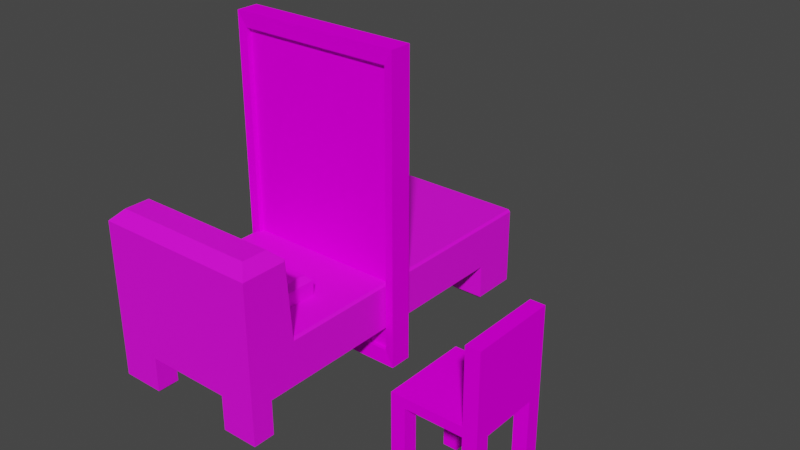 # Source: allModels.blend  (saved by Blender 3.6.13; exported with 4.5.12 LTS)
import bpy
from mathutils import Matrix  # noqa: F401  (used for matrix-valued properties, if any)

bpy.ops.wm.read_factory_settings(use_empty=True)
scene = bpy.context.scene
scene.name = 'Scene'

# ---- collections
col_collection = bpy.data.collections.new('Collection'); scene.collection.children.link(col_collection)

# ---- images (referenced by path relative to the original .blend; pixels are not part of the script)
import os
ASSET_DIR = os.environ.get("B2B_ASSET_DIR", "")  # directory of the original .blend (textures are referenced by path, not embedded)
HERE = os.path.dirname(os.path.abspath(__file__))  # packed textures are extracted next to this script under _unpacked/

def load_image(name, relpath, width, height, colorspace="sRGB"):
    """Load a texture the original file referenced (path relative to the .blend, or extracted next to this script)."""
    p = next((c for c in (os.path.join(HERE, relpath), os.path.join(ASSET_DIR, relpath)) if relpath and os.path.exists(c)), "")
    if p:
        img = bpy.data.images.load(p, check_existing=True)
        img.name = name
    else:  # same state as the original file: an image datablock whose file is absent (Cycles renders it pink)
        img = bpy.data.images.new(name, width, height)
        img.source = "FILE"
        img.filepath = "//" + (relpath or name)
    img.colorspace_settings.name = colorspace
    return img
img_bedtextures_png = load_image('bedTextures.png', 'bedTextures.png', 1024, 1024, 'sRGB')
img_wood_2_png = load_image('wood_2.png', 'wood_2.png', 1024, 1024, 'sRGB')

# ---- materials (node trees are filled in below, after node groups)
mat_bedmat = bpy.data.materials.new('bedMat')
mat_bedmat.use_transparent_shadow = False
mat_wood_2 = bpy.data.materials.new('wood_2')
mat_wood_2.use_transparent_shadow = False

# ---- material node trees
mat_bedmat.use_nodes = True; mat_bedmat.node_tree.nodes.clear()
_N = mat_bedmat.node_tree.nodes; _L = mat_bedmat.node_tree.links
n0 = _N.new('ShaderNodeBsdfPrincipled'); n0.name = '原理化BSDF'; n0.location = (10, 300)
n0.distribution = 'GGX'
n0.subsurface_method = 'RANDOM_WALK_SKIN'
n0.inputs[3].default_value = 1.45
n0.inputs[27].default_value = (0.0, 0.0, 0.0, 1.0)
n0.inputs[28].default_value = 1.0
n1 = _N.new('ShaderNodeOutputMaterial'); n1.name = '材质输出'; n1.location = (300, 300)
n2 = _N.new('ShaderNodeTexImage'); n2.name = '图像纹理'; n2.location = (-476, 238)
n2.image = img_bedtextures_png
n2.interpolation = 'Closest'
_L.new(n0.outputs[0], n1.inputs[0])
_L.new(n2.outputs[0], n0.inputs[0])
n1.is_active_output = True
mat_wood_2.use_nodes = True; mat_wood_2.node_tree.nodes.clear()
_N = mat_wood_2.node_tree.nodes; _L = mat_wood_2.node_tree.links
n0 = _N.new('ShaderNodeBsdfPrincipled'); n0.name = '原理化BSDF'; n0.location = (10, 300)
n0.distribution = 'GGX'
n0.subsurface_method = 'RANDOM_WALK_SKIN'
n0.inputs[2].default_value = 1.0
n0.inputs[3].default_value = 1.45
n0.inputs[11].default_value = 1.5
n0.inputs[13].default_value = 0.0
n0.inputs[20].default_value = 0.0
n0.inputs[27].default_value = (0.0, 0.0, 0.0, 1.0)
n0.inputs[28].default_value = 1.0
n1 = _N.new('ShaderNodeOutputMaterial'); n1.name = '材质输出'; n1.location = (300, 300)
n2 = _N.new('ShaderNodeTexImage'); n2.name = '图像纹理'; n2.location = (-382, 244)
n2.image = img_wood_2_png
n2.interpolation = 'Closest'
_L.new(n0.outputs[0], n1.inputs[0])
_L.new(n2.outputs[0], n0.inputs[0])
n1.is_active_output = True

# ---- world
world_world = bpy.data.worlds.new('World'); scene.world = world_world
world_world.use_nodes = True; world_world.node_tree.nodes.clear()
_N = world_world.node_tree.nodes; _L = world_world.node_tree.links
n0 = _N.new('ShaderNodeOutputWorld'); n0.name = 'World Output'; n0.location = (300, 300)
n1 = _N.new('ShaderNodeBackground'); n1.name = 'Background'; n1.location = (10, 300)
n1.inputs[0].default_value = (0.05088, 0.05088, 0.05088, 1.0)
_L.new(n1.outputs[0], n0.inputs[0])
n0.is_active_output = True
world_world.color = (0.05088, 0.05088, 0.05088)
world_world.use_sun_shadow = False
world_world.sun_shadow_jitter_overblur = 0.0

# ---- meshes
me_x = bpy.data.meshes.new('立方体')
me_x.from_pydata([(-1.016, 2.846, -0.7291), (0.5431, -0.1752, -0.3248), (-0.501, -0.1752, -0.3248), (-1.016, -0.9713, -0.3248), (0.9843, -0.9713, -0.3248), (-1.016, -1.534, -0.3245), (-1.016, 2.846, -0.3245), (0.9843, 2.846, -0.3245), (0.9843, -1.534, -0.3245), (0.9843, -0.9713, -0.3245), (-1.016, -0.9713, -0.3245), (0.9843, 2.277, -0.3248), (-1.016, 2.277, -0.3248), (0.9843, 2.277, -0.3245), (-1.016, 2.277, -0.3245), (-1.016, -1.268, -0.3248), (0.9843, -1.268, -0.3248), (-1.016, -1.268, -0.3245), (0.9843, -1.268, -0.3245), (0.5431, 2.846, -0.3248), (0.5431, 2.846, 0.2337), (-1.016, -0.1752, -0.3245), (0.5431, -0.9713, -0.3248), (0.5431, -1.534, -0.3245), (0.5431, 2.846, -0.3245), (0.9843, -0.1752, -0.3248), (0.5431, 2.277, 0.2337), (0.5431, -1.268, 1.271), (-0.501, 2.846, -0.3248), (-0.501, -0.9713, -0.3248), (-0.501, -1.534, -0.3245), (-0.501, -0.9004, -0.3248), (0.5431, -0.9004, -0.3248), (-0.501, 2.846, 0.2337), (-0.501, -1.534, -0.3248), (-0.501, 2.846, -0.3245), (-0.501, 2.277, 0.2337), (-0.501, -1.268, 1.271), (-0.501, -0.9004, 0.2337), (-1.016, -1.534, -0.7291), (0.5431, -0.9004, 0.2337), (-1.016, -0.9004, -0.3245), (0.9843, -0.9004, -0.3248), (0.9843, 2.846, -0.7291), (0.5431, -1.534, -0.3248), (0.9843, -1.534, -0.7291), (-0.501, 2.277, -0.3248), (0.9843, -0.9004, -0.3245), (-0.501, -1.268, -0.3248), (0.5431, 2.277, -0.3248), (0.5431, -1.268, -0.3248), (-1.016, -0.9004, -0.3248), (0.9843, -0.1752, -0.3245), (-1.016, -0.1752, -0.3248), (-1.016, -0.8061, -0.3245), (0.9843, -0.8061, -0.3248), (-0.501, -0.8061, -0.3248), (0.5431, -0.8061, -0.3248), (-0.501, -0.8061, 0.2337), (0.9843, -0.8061, -0.3245), (-1.016, -0.8061, -0.3248), (0.5431, -0.1752, 0.2337), (0.5431, -0.8061, 0.2337), (-0.501, -0.1752, 0.2337), (-0.501, -0.1752, 0.41), (-0.4348, -0.2414, 0.4762), (0.477, -0.2414, 0.4762), (0.5431, -0.1752, 0.41), (-0.501, -0.8061, 0.41), (-0.4348, -0.7399, 0.4762), (0.477, -0.7399, 0.4762), (0.5431, -0.8061, 0.41), (-0.8862, -1.404, 1.271), (-1.016, -1.534, 1.141), (0.8548, -1.404, 1.271), (0.9843, -1.534, 1.141), (-0.8862, -1.101, 1.271), (0.8548, -1.101, 1.271), (0.9843, -1.268, 1.142), (0.8548, -1.268, 1.271), (-1.016, -1.268, 1.142), (-0.8862, -1.268, 1.271), (0.5431, -1.404, 1.271), (0.5431, -1.534, 1.141), (0.5431, -0.9624, 1.142), (0.5431, -1.101, 1.271), (-0.501, -1.534, 1.141), (-0.501, -1.404, 1.271), (-0.501, -0.9624, 1.142), (-0.501, -1.101, 1.271), (-1.016, 2.846, 0.2069), (-0.989, 2.846, 0.2337), (0.9576, 2.846, 0.2337), (0.9843, 2.846, 0.2069), (-1.016, 2.277, 0.2069), (-0.989, 2.277, 0.2337), (0.9576, 2.277, 0.2337), (0.9843, 2.277, 0.2069), (-1.016, -0.1752, 0.2069), (-0.989, -0.1752, 0.2337), (-1.016, -0.9254, 0.2069), (-0.989, -0.9004, 0.2337), (0.9576, -0.9004, 0.2337), (0.9843, -0.9254, 0.2069), (0.9576, -0.1752, 0.2337), (0.9843, -0.1752, 0.2069), (-1.016, -0.8061, 0.2069), (-0.989, -0.8061, 0.2337), (0.9843, -0.8061, 0.2069), (0.9576, -0.8061, 0.2337), (-0.989, -0.9624, 1.142), (-1.016, -0.9646, 0.781), (-1.016, -0.9892, 1.142), (-1.001, -0.9785, 1.157), (0.9843, -0.9646, 0.781), (0.9576, -0.9624, 1.142), (0.9692, -0.9785, 1.157), (0.9843, -0.9892, 1.142), (-1.016, -1.268, -0.7474), (-0.9724, -1.311, -0.7907), (-0.9724, -1.49, -0.7907), (-1.016, -1.534, -0.7474), (-0.501, 2.846, -0.7474), (-0.5443, 2.803, -0.7907), (-0.9724, 2.803, -0.7907), (-1.016, 2.846, -0.7474), (0.9843, 2.277, -0.7474), (0.941, 2.32, -0.7907), (0.941, 2.803, -0.7907), (0.9843, 2.846, -0.7474), (0.5431, -1.534, -0.7474), (0.5865, -1.49, -0.7907), (0.941, -1.49, -0.7907), (0.9843, -1.534, -0.7474), (-0.9724, 2.32, -0.7907), (-1.016, 2.277, -0.7474), (-0.5443, 2.32, -0.7907), (-0.501, 2.277, -0.7474), (0.941, -1.311, -0.7907), (0.9843, -1.268, -0.7474), (-0.501, -1.268, -0.7474), (-0.5443, -1.311, -0.7907), (0.5865, 2.803, -0.7907), (0.5431, 2.846, -0.7474), (0.5431, 2.277, -0.7474), (0.5865, 2.32, -0.7907), (0.5865, -1.311, -0.7907), (0.5431, -1.268, -0.7474), (-0.5443, -1.49, -0.7907), (-0.501, -1.534, -0.7474)], [], [(6, 90, 91, 33, 35), (7, 93, 97, 13), (8, 75, 83, 23), (37, 81, 72, 87), (96, 26, 61, 104), (79, 27, 82, 74), (41, 100, 106, 54), (32, 42, 4, 22), (59, 108, 103, 47), (15, 17, 10, 3), (42, 47, 9, 4), (34, 30, 5, 39), (16, 18, 8, 45), (19, 24, 7, 43), (12, 14, 6, 0), (53, 21, 14, 12), (43, 7, 13, 11), (36, 95, 99, 63), (11, 13, 52, 25), (14, 94, 90, 6), (13, 97, 105, 52), (4, 9, 18, 16), (39, 5, 17, 15), (30, 86, 73, 5), (77, 79, 78, 117, 116), (22, 4, 16, 50), (27, 37, 87, 82), (29, 22, 50, 48), (52, 105, 108, 59), (24, 20, 92, 93, 7), (28, 19, 49, 46), (28, 35, 24, 19), (45, 8, 23, 44), (31, 32, 22, 29), (77, 85, 27, 79), (18, 78, 75, 8), (48, 50, 44, 34), (89, 76, 81, 37), (35, 33, 20, 24), (92, 20, 26, 96), (46, 49, 1, 2), (51, 31, 29, 3), (0, 6, 35, 28), (54, 106, 98, 21), (3, 29, 48, 15), (20, 33, 36, 26), (44, 23, 30, 34), (85, 89, 37, 27), (23, 83, 86, 30), (40, 38, 88, 84), (50, 16, 139, 147), (16, 45, 133, 139), (43, 11, 126, 129), (12, 46, 2, 53), (26, 36, 63, 61), (10, 111, 100, 41), (57, 55, 42, 32), (102, 40, 84, 115), (55, 59, 47, 42), (3, 10, 41, 51), (109, 62, 40, 102), (56, 57, 32, 31), (47, 103, 114, 9), (60, 56, 31, 51), (62, 58, 38, 40), (44, 50, 147, 130), (11, 49, 144, 126), (15, 48, 140, 118), (28, 46, 137, 122), (0, 28, 122, 125), (46, 12, 135, 137), (49, 19, 143, 144), (34, 39, 121, 149), (119, 141, 148, 120), (12, 0, 125, 135), (45, 44, 130, 133), (124, 123, 136, 134), (19, 43, 129, 143), (142, 128, 127, 145), (48, 34, 149, 140), (146, 138, 132, 131), (49, 11, 25, 1), (21, 98, 94, 14), (63, 99, 107, 58), (60, 54, 21, 53), (51, 41, 54, 60), (38, 101, 110, 88), (53, 2, 56, 60), (76, 89, 88, 110, 113), (2, 1, 57, 56), (25, 52, 59, 55), (104, 61, 62, 109), (1, 25, 55, 57), (58, 107, 101, 38), (58, 62, 71, 68), (63, 58, 68, 64), (66, 65, 69, 70), (62, 61, 67, 71), (65, 66, 67, 64), (64, 68, 69, 65), (66, 70, 71, 67), (68, 71, 70, 69), (61, 63, 64, 67), (79, 74, 75, 78), (87, 72, 73, 86), (17, 80, 112, 111, 10), (9, 114, 117, 78, 18), (85, 77, 116, 115, 84), (72, 81, 80, 73), (74, 82, 83, 75), (89, 85, 84, 88), (82, 87, 86, 83), (81, 76, 113, 112, 80), (5, 73, 80, 17), (110, 111, 112, 113), (114, 115, 116, 117), (95, 91, 90, 94), (99, 95, 94, 98), (92, 96, 97, 93), (96, 104, 105, 97), (107, 99, 98, 106), (109, 102, 103, 108), (101, 107, 106, 100), (104, 109, 108, 105), (100, 111, 110, 101), (114, 103, 102, 115), (33, 91, 95, 36), (119, 120, 121, 118), (123, 124, 125, 122), (127, 128, 129, 126), (131, 132, 133, 130), (124, 134, 135, 125), (137, 135, 134, 136), (132, 138, 139, 133), (141, 119, 118, 140), (128, 142, 143, 129), (126, 144, 145, 127), (138, 146, 147, 139), (142, 145, 144, 143), (146, 131, 130, 147), (120, 148, 149, 121), (140, 149, 148, 141), (122, 137, 136, 123), (39, 15, 118, 121)])
_uv = me_x.uv_layers.new(name='UV 贴图')
_uv.uv.foreach_set('vector', [0.07776, 0.1169, 0.1841, 0.1169, 0.2178, 0.1287, 0.2178, 0.3439, 0.07776, 0.3439, 0.07776, 0.9989, 0.1841, 0.9989, 0.1841, 1.114, 0.07776, 1.114, 0.6932, 0.3717, 0.9783, 0.3717, 0.9783, 0.4575, 0.6932, 0.4575, 0.7065, 0.5015, 0.8314, 0.5015, 0.8314, 0.5218, 0.7065, 0.5218, 0.03797, 0.09884, 0.09253, 0.09884, 0.09253, 0.8713, 0.03797, 0.8713, 0.8865, 0.5154, 0.9579, 0.5154, 0.9579, 0.5297, 0.8865, 0.5297, 0.07776, -0.6376, 0.1841, -0.6426, 0.1841, -0.6186, 0.07776, -0.6186, 0.7595, 0.6623, 0.8033, 0.6623, 0.8033, 0.6655, 0.7595, 0.6655, 0.07776, 1.734, 0.1841, 1.734, 0.1841, 1.758, 0.07776, 1.753, 0.375, 0.01518, 0.4256, 0.01518, 0.4256, 0.03211, 0.375, 0.03211, 0.375, 0.7138, 0.4256, 0.7138, 0.4256, 0.7179, 0.375, 0.7179, 0.8984, 0.8267, 0.9386, 0.8267, 0.9386, 0.8779, 0.8984, 0.8779, 0.8984, 0.6671, 0.9386, 0.6671, 0.9386, 0.6792, 0.8984, 0.6792, 0.8998, 0.601, 0.9399, 0.601, 0.9399, 0.6449, 0.8998, 0.6449, 0.8998, 0.4204, 0.9399, 0.4204, 0.9399, 0.4462, 0.8998, 0.4462, 0.375, 0.07755, 0.4256, 0.07755, 0.4256, 0.2175, 0.375, 0.2175, 0.8998, 0.6449, 0.9399, 0.6449, 0.9399, 0.6707, 0.8998, 0.6707, 0.23, 0.09884, 0.2942, 0.09884, 0.2942, 0.8713, 0.23, 0.8713, 0.375, 0.5325, 0.4256, 0.5325, 0.4256, 0.6725, 0.375, 0.6725, 0.07776, 0.002334, 0.1841, 0.002334, 0.1841, 0.1169, 0.07776, 0.1169, 0.07776, 1.114, 0.1841, 1.114, 0.1841, 1.607, 0.07776, 1.607, 0.375, 0.7179, 0.4256, 0.7179, 0.4256, 0.7348, 0.375, 0.7348, 0.7795, 0.8023, 0.8897, 0.8023, 0.8897, 0.8354, 0.7795, 0.8354, 0.6932, 0.6606, 0.9783, 0.6606, 0.9783, 0.7607, 0.6932, 0.7607, 0.8865, 0.4979, 0.8865, 0.5154, 0.8271, 0.5154, 0.8271, 0.4863, 0.834, 0.4851, 0.7595, 0.6655, 0.8033, 0.6655, 0.8033, 0.6789, 0.7595, 0.6789, 0.7411, 0.1642, 0.9805, 0.1642, 0.9805, 0.1785, 0.7411, 0.1785, 0.7952, 0.6107, 0.899, 0.6107, 0.899, 0.6242, 0.7952, 0.6242, 0.07776, 1.607, 0.1841, 1.607, 0.1841, 1.734, 0.07776, 1.734, 0.07776, 0.8044, 0.2178, 0.8044, 0.2178, 0.9871, 0.1841, 0.9989, 0.07776, 0.9989, 0.7952, 0.4376, 0.899, 0.4376, 0.899, 0.4634, 0.7952, 0.4634, 0.375, 0.3143, 0.4256, 0.3143, 0.4256, 0.4449, 0.375, 0.4449, 0.8984, 0.6792, 0.9386, 0.6792, 0.9386, 0.723, 0.8984, 0.723, 0.7952, 0.6075, 0.899, 0.6075, 0.899, 0.6107, 0.7952, 0.6107, 0.8865, 0.4979, 0.9579, 0.4979, 0.9579, 0.5154, 0.8865, 0.5154, 0.7545, 0.5717, 0.9854, 0.5717, 0.9854, 0.5908, 0.7545, 0.5908, 0.7952, 0.6242, 0.899, 0.6242, 0.899, 0.6362, 0.7952, 0.6362, 0.7065, 0.4768, 0.8314, 0.4768, 0.8314, 0.5015, 0.7065, 0.5015, 0.07776, 0.3439, 0.2178, 0.3439, 0.2178, 0.8044, 0.07776, 0.8044, 0.03693, 0.3745, 0.09149, 0.3745, 0.09149, 0.6587, 0.03693, 0.6587, 0.7952, 0.4634, 0.899, 0.4634, 0.899, 0.5746, 0.7952, 0.5746, 0.7441, 0.6075, 0.7952, 0.6075, 0.7952, 0.6107, 0.7441, 0.6107, 0.8998, 0.4462, 0.9399, 0.4462, 0.9399, 0.4973, 0.8998, 0.4973, 0.07776, -0.6186, 0.1841, -0.6186, 0.1841, -0.4915, 0.07776, -0.4915, 0.7441, 0.6107, 0.7952, 0.6107, 0.7952, 0.6242, 0.7441, 0.6242, 0.09149, 0.3745, 0.2289, 0.3745, 0.2289, 0.6587, 0.09149, 0.6587, 0.375, 0.8051, 0.4256, 0.8051, 0.4256, 0.9357, 0.375, 0.9357, 0.7411, 0.1467, 0.9805, 0.1467, 0.9805, 0.1642, 0.7411, 0.1642, 0.6932, 0.4575, 0.9783, 0.4575, 0.9783, 0.6606, 0.6932, 0.6606, 0.682, 0.2467, 0.8959, 0.2467, 0.8959, 0.8005, 0.682, 0.8005, 0.8546, 0.6671, 0.8984, 0.6671, 0.8984, 0.6671, 0.8546, 0.6671, 0.7272, 0.5289, 0.7272, 0.6096, 0.9752, 0.5965, 0.9752, 0.5159, 0.8998, 0.6449, 0.8998, 0.6707, 0.8998, 0.6707, 0.8998, 0.6449, 0.7441, 0.4634, 0.7952, 0.4634, 0.7952, 0.5746, 0.7441, 0.5746, 0.09253, 0.09884, 0.23, 0.09884, 0.23, 0.8713, 0.09253, 0.8713, 0.6913, 0.5396, 0.9383, 0.5402, 0.9307, 0.5439, 0.6913, 0.5462, 0.7595, 0.658, 0.8033, 0.658, 0.8033, 0.6623, 0.7595, 0.6623, 0.7847, 0.6791, 0.9496, 0.6791, 0.9496, 0.9872, 0.7847, 0.9872, 0.375, 0.7085, 0.4256, 0.7085, 0.4256, 0.7138, 0.375, 0.7138, 0.375, 0.03211, 0.4256, 0.03211, 0.4256, 0.03615, 0.375, 0.03615, 0.008615, 0.6927, 0.06317, 0.6927, 0.06317, 0.8234, 0.008615, 0.8234, 0.7952, 0.6032, 0.899, 0.6032, 0.899, 0.6075, 0.7952, 0.6075, 0.7545, 0.5453, 0.9381, 0.5471, 0.944, 0.5499, 0.7545, 0.5504, 0.7441, 0.6032, 0.7952, 0.6032, 0.7952, 0.6075, 0.7441, 0.6075, 0.06317, 0.6927, 0.2006, 0.6927, 0.2006, 0.8234, 0.06317, 0.8234, 0.8494, 0.6323, 0.8494, 0.6203, 0.8494, 0.6203, 0.8494, 0.6323, 0.8998, 0.6707, 0.8559, 0.6707, 0.8559, 0.6707, 0.8998, 0.6707, 0.6998, 0.6671, 0.7509, 0.6671, 0.7509, 0.6671, 0.6998, 0.6671, 0.7522, 0.6449, 0.7522, 0.6707, 0.7522, 0.6707, 0.7522, 0.6449, 0.8998, 0.4462, 0.8998, 0.4973, 0.8998, 0.4973, 0.8998, 0.4462, 0.7522, 0.6707, 0.7011, 0.6707, 0.7011, 0.6707, 0.7522, 0.6707, 0.8559, 0.6707, 0.8559, 0.6449, 0.8559, 0.6449, 0.8559, 0.6707, 0.9012, 0.5901, 0.9012, 0.6887, 0.784, 0.6887, 0.784, 0.5901, 0.7041, 0.6691, 0.7466, 0.6691, 0.7466, 0.6772, 0.7041, 0.6772, 0.8998, 0.4204, 0.8998, 0.4462, 0.8998, 0.4462, 0.8998, 0.4204, 0.9014, 0.5296, 0.9014, 0.5844, 0.7837, 0.5824, 0.7837, 0.5277, 0.7054, 0.6468, 0.7479, 0.6468, 0.7479, 0.6687, 0.7054, 0.6687, 0.8998, 0.601, 0.8998, 0.6449, 0.8998, 0.6449, 0.8998, 0.601, 0.8602, 0.6468, 0.8955, 0.6468, 0.8955, 0.6687, 0.8602, 0.6687, 0.7509, 0.6671, 0.7509, 0.6792, 0.7509, 0.6792, 0.7509, 0.6671, 0.8589, 0.6691, 0.8941, 0.6691, 0.8941, 0.6772, 0.8589, 0.6772, 0.7595, 0.5181, 0.8033, 0.5181, 0.8033, 0.6294, 0.7595, 0.6294, 0.07776, -0.4915, 0.1841, -0.4915, 0.1841, 0.002334, 0.07776, 0.002334, 0.2006, 0.561, 0.2649, 0.561, 0.2649, 0.6927, 0.2006, 0.6927, 0.375, 0.04154, 0.4256, 0.04154, 0.4256, 0.07755, 0.375, 0.07755, 0.375, 0.03615, 0.4256, 0.03615, 0.4256, 0.04154, 0.375, 0.04154, 0.8959, 0.2467, 0.9959, 0.2467, 0.9959, 0.8005, 0.8959, 0.8005, 0.7441, 0.5746, 0.7952, 0.5746, 0.7952, 0.6032, 0.7441, 0.6032, 0.8314, 0.8215, 0.7065, 0.8215, 0.7065, 0.801, 0.8647, 0.801, 0.8685, 0.8034, 0.7952, 0.5746, 0.899, 0.5746, 0.899, 0.6032, 0.7952, 0.6032, 0.375, 0.6725, 0.4256, 0.6725, 0.4256, 0.7085, 0.375, 0.7085, 0.008615, 0.561, 0.06317, 0.561, 0.06317, 0.6927, 0.008615, 0.6927, 0.7595, 0.6294, 0.8033, 0.6294, 0.8033, 0.658, 0.7595, 0.658, 0.2006, 0.6927, 0.2649, 0.6927, 0.2649, 0.8234, 0.2006, 0.8234, 0.6513, 0.5554, 0.3491, 0.5554, 0.3491, 0.9665, 0.6513, 0.9665, 0.4458, 0.5773, 0.4458, 0.9665, 0.6513, 0.9665, 0.6513, 0.5773, 0.3714, 0.3292, 0.6493, 0.3292, 0.6493, 0.7077, 0.3714, 0.7077, 0.5546, 0.9665, 0.5546, 0.5773, 0.3491, 0.5773, 0.3491, 0.9665, 0.5192, 0.527, 0.4517, 0.527, 0.4028, 0.5047, 0.5681, 0.5047, 0.588, 0.4862, 0.588, 0.7229, 0.5337, 0.6981, 0.5337, 0.5111, 0.4586, 0.5111, 0.4586, 0.6981, 0.4042, 0.7229, 0.4042, 0.4862, 0.588, 0.7229, 0.4042, 0.7229, 0.4586, 0.6981, 0.5337, 0.6981, 0.3491, 0.9884, 0.6513, 0.9884, 0.6513, 0.5773, 0.3491, 0.5773, 0.8865, 0.5154, 0.8865, 0.5297, 0.8271, 0.5433, 0.8271, 0.5154, 0.9469, 0.408, 0.9469, 0.6963, 0.8501, 0.7933, 0.8501, 0.408, 0.6913, 0.5117, 0.9923, 0.5117, 0.9923, 0.5379, 0.9183, 0.5402, 0.6913, 0.5396, 0.7545, 0.5504, 0.9286, 0.5499, 0.9854, 0.5516, 0.9854, 0.5717, 0.7545, 0.5717, 0.9579, 0.4979, 0.8865, 0.4979, 0.8602, 0.4851, 0.8629, 0.4835, 0.9579, 0.4835, 0.9571, 0.1911, 0.9571, 0.2007, 0.9371, 0.2007, 0.9371, 0.1819, 0.8568, 0.573, 0.8568, 0.6445, 0.8271, 0.6445, 0.8271, 0.5433, 0.9922, 0.07729, 0.7528, 0.07729, 0.7528, 0.0628, 0.9922, 0.0628, 0.8568, 0.6445, 0.8568, 0.884, 0.8271, 0.884, 0.8271, 0.6445, 0.9571, 0.2007, 0.9571, 0.2125, 0.9394, 0.2212, 0.9371, 0.2204, 0.9371, 0.2007, 0.6913, 0.4868, 0.9923, 0.4868, 0.9923, 0.5117, 0.6913, 0.5117, 0.9107, 0.04738, 0.8656, 0.04726, 0.9107, 0.04585, 0.9107, 0.04646, 0.849, 0.6847, 0.8848, 0.6846, 0.8848, 0.6853, 0.8848, 0.6858, 0.2178, 0.002334, 0.2178, 0.1169, 0.1841, 0.1169, 0.1841, 0.002334, 0.2178, -0.4915, 0.2178, 0.002334, 0.1841, 0.002334, 0.1841, -0.4915, 0.2296, 0.9989, 0.2296, 1.114, 0.1841, 1.114, 0.1841, 0.9989, 0.2296, 1.114, 0.2296, 1.607, 0.1841, 1.607, 0.1841, 1.114, 0.2178, -0.6186, 0.2178, -0.4915, 0.1841, -0.4915, 0.1841, -0.6186, 0.2296, 1.734, 0.2296, 1.753, 0.1841, 1.758, 0.1841, 1.734, 0.2178, -0.6376, 0.2178, -0.6186, 0.1841, -0.6186, 0.1841, -0.6426, 0.2296, 1.607, 0.2296, 1.734, 0.1841, 1.734, 0.1841, 1.607, 0.8732, 0.04949, 0.8778, 0.04726, 0.9269, 0.04738, 0.9269, 0.05092, 0.8587, 0.6847, 0.855, 0.6829, 0.9003, 0.6818, 0.9003, 0.6846, 0.2289, 0.3745, 0.2932, 0.3745, 0.2932, 0.6587, 0.2289, 0.6587, 0.7041, 0.6691, 0.7041, 0.6772, 0.6998, 0.6792, 0.6998, 0.6671, 0.7479, 0.6468, 0.7054, 0.6468, 0.7011, 0.6449, 0.7522, 0.6449, 0.8955, 0.6687, 0.8955, 0.6468, 0.8998, 0.6449, 0.8998, 0.6707, 0.8589, 0.6772, 0.8941, 0.6772, 0.8984, 0.6792, 0.8546, 0.6792, 0.7054, 0.6468, 0.7054, 0.6687, 0.7011, 0.6707, 0.7011, 0.6449, 0.7522, 0.6707, 0.7011, 0.6707, 0.7054, 0.6687, 0.7479, 0.6687, 0.8941, 0.6772, 0.8941, 0.6691, 0.8984, 0.6671, 0.8984, 0.6792, 0.7466, 0.6691, 0.7041, 0.6691, 0.6998, 0.6671, 0.7509, 0.6671, 0.8955, 0.6468, 0.8602, 0.6468, 0.8559, 0.6449, 0.8998, 0.6449, 0.8998, 0.6707, 0.8559, 0.6707, 0.8602, 0.6687, 0.8955, 0.6687, 0.8941, 0.6691, 0.8589, 0.6691, 0.8546, 0.6671, 0.8984, 0.6671, 0.8602, 0.6468, 0.8602, 0.6687, 0.8559, 0.6707, 0.8559, 0.6449, 0.8589, 0.6691, 0.8589, 0.6772, 0.8546, 0.6792, 0.8546, 0.6671, 0.7041, 0.6772, 0.7466, 0.6772, 0.7509, 0.6792, 0.6998, 0.6792, 0.7509, 0.6671, 0.7509, 0.6792, 0.7466, 0.6772, 0.7466, 0.6691, 0.7522, 0.6449, 0.7522, 0.6707, 0.7479, 0.6687, 0.7479, 0.6468, 0.7743, 0.7554, 0.7743, 0.7885, 0.7743, 0.7885, 0.7743, 0.7554])
me_x.materials.append(mat_bedmat)
me_x.update()
me_001 = bpy.data.meshes.new('立方体.001')
me_001.from_pydata([(-1.1, -1.0, -0.1452), (-1.1, -1.0, 0.08915), (-1.1, 1.0, -0.1452), (-1.1, 1.0, 0.08915), (0.9, -1.0, -0.1452), (0.9, -1.0, 0.08915), (0.9, 1.0, -0.1452), (0.9, 1.0, 0.08915), (0.2333, 1.0, -0.1452), (-0.4333, 1.0, -0.1452), (-0.4333, 1.0, 0.08915), (0.2333, 1.0, 0.08915), (-0.4333, -1.0, -0.1452), (0.2333, -1.0, -0.1452), (0.2333, -1.0, 0.08915), (-0.4333, -1.0, 0.08915), (-1.1, 0.3333, -0.1452), (-1.1, -0.3333, -0.1452), (-1.1, -0.3333, 0.08915), (-1.1, 0.3333, 0.08915), (0.9, -0.3333, -0.1452), (0.9, 0.3333, -0.1452), (0.9, 0.3333, 0.08915), (0.9, -0.3333, 0.08915), (0.2333, 0.3333, 0.08915), (0.2333, -0.3333, 0.08915), (-0.4333, 0.3333, 0.08915), (-0.4333, -0.3333, 0.08915), (-0.4333, 0.3333, -0.1452), (-0.4333, -0.3333, -0.1452), (0.2333, 0.3333, -0.1452), (0.2333, -0.3333, -0.1452), (0.5667, -1.0, -0.1452), (0.5667, 1.0, -0.1452), (0.5667, -1.0, 0.08915), (0.5667, 0.3333, 0.08915), (0.5667, -0.3333, 0.08915), (0.5667, 0.3333, -0.1452), (0.5667, -0.3333, -0.1452), (-0.7667, 1.0, -0.1452), (-0.7667, -1.0, 0.08915), (-0.7667, 1.0, 0.08915), (-0.7667, -1.0, -0.1452), (-0.7667, 0.3333, -0.1452), (-0.7667, -0.3333, -0.1452), (-0.7667, 0.3333, 0.08915), (-0.7667, -0.3333, 0.08915), (-1.1, -0.6667, -0.1452), (0.9, -0.6667, 0.08915), (0.2333, -0.6667, 0.08915), (-0.4333, -0.6667, 0.08915), (-0.4333, -0.6667, -0.1452), (0.2333, -0.6667, -0.1452), (-1.1, -0.6667, 0.08915), (0.9, -0.6667, -0.1452), (0.5667, -0.6667, 0.08915), (0.5667, -0.6667, -0.1452), (-0.7667, -0.6667, -0.1452), (-0.7667, -0.6667, 0.08915), (-1.1, 0.6667, 0.08915), (0.9, 0.6667, -0.1452), (-1.1, 0.6667, -0.1452), (0.9, 0.6667, 0.08915), (0.2333, 0.6667, 0.08915), (-0.4333, 0.6667, 0.08915), (-0.4333, 0.6667, -0.1452), (0.2333, 0.6667, -0.1452), (0.5667, 0.6667, -0.1452), (0.5667, 0.6667, 0.08915), (-0.7667, 0.6667, -0.1452), (0.5667, 1.0, 0.08915), (-0.7667, 0.6667, 0.08915), (0.9, -0.6667, 1.825), (0.9, -1.0, 1.825), (0.9, 0.3333, 1.825), (0.9, -0.3333, 1.825), (0.5667, 0.3333, 1.825), (0.5667, -0.3333, 1.825), (0.5667, -1.0, 1.825), (0.5667, 0.6667, 1.825), (0.5667, -0.6667, 1.825), (0.5667, 1.0, 1.825), (0.9, 1.0, 1.825), (0.9, 0.6667, 1.825), (-1.1, -0.6667, -2.139), (-1.1, -1.0, -2.139), (-0.7667, 1.0, -2.139), (-1.1, 1.0, -2.139), (0.9, 0.6667, -2.139), (0.9, 1.0, -2.139), (0.5667, -1.0, -2.139), (0.9, -1.0, -2.139), (0.5667, 1.0, -2.139), (0.5667, -0.6667, -2.139), (-0.7667, -1.0, -2.139), (-0.7667, -0.6667, -2.139), (0.9, -0.6667, -2.139), (-1.1, 0.6667, -2.139), (0.5667, 0.6667, -2.139), (-0.7667, 0.6667, -2.139)], [], [(61, 59, 3, 2), (33, 70, 7, 6), (54, 48, 5, 4), (42, 40, 1, 0), (4, 32, 90, 91), (58, 53, 1, 40), (55, 49, 14, 34), (49, 50, 15, 14), (57, 51, 12, 42), (51, 52, 13, 12), (32, 34, 14, 13), (13, 14, 15, 12), (39, 41, 10, 9), (9, 10, 11, 8), (65, 66, 30, 28), (28, 30, 31, 29), (69, 65, 28, 43), (43, 28, 29, 44), (63, 64, 26, 24), (24, 26, 27, 25), (68, 63, 24, 35), (35, 24, 25, 36), (71, 59, 19, 45), (45, 19, 18, 46), (67, 60, 21, 37), (37, 21, 20, 38), (60, 62, 22, 21), (21, 22, 23, 20), (47, 53, 18, 17), (17, 18, 19, 16), (30, 37, 38, 31), (66, 67, 37, 30), (36, 55, 80, 77), (34, 5, 73, 78), (4, 5, 34, 32), (35, 36, 77, 76), (52, 56, 32, 13), (8, 11, 70, 33), (26, 45, 46, 27), (64, 71, 45, 26), (16, 43, 44, 17), (61, 69, 43, 16), (2, 3, 41, 39), (69, 61, 97, 99), (50, 58, 40, 15), (12, 15, 40, 42), (27, 46, 58, 50), (17, 44, 57, 47), (31, 38, 56, 52), (70, 68, 79, 81), (0, 1, 53, 47), (29, 31, 52, 51), (44, 29, 51, 57), (25, 27, 50, 49), (36, 25, 49, 55), (46, 18, 53, 58), (38, 20, 54, 56), (20, 23, 48, 54), (47, 57, 95, 84), (8, 33, 67, 66), (6, 7, 62, 60), (39, 69, 99, 86), (39, 9, 65, 69), (9, 8, 66, 65), (16, 19, 59, 61), (10, 41, 71, 64), (5, 48, 72, 73), (41, 3, 59, 71), (70, 11, 63, 68), (11, 10, 64, 63), (74, 76, 77, 75), (83, 79, 76, 74), (72, 80, 78, 73), (75, 77, 80, 72), (82, 81, 79, 83), (68, 62, 83, 79), (48, 23, 75, 72), (22, 62, 83, 74), (68, 35, 76, 79), (62, 7, 82, 83), (23, 22, 74, 75), (55, 34, 78, 80), (7, 70, 81, 82), (93, 96, 91, 90), (84, 95, 94, 85), (87, 86, 99, 97), (92, 89, 88, 98), (33, 6, 89, 92), (54, 4, 91, 96), (56, 54, 96, 93), (2, 39, 86, 87), (42, 0, 85, 94), (67, 33, 92, 98), (6, 60, 88, 89), (61, 2, 87, 97), (60, 67, 98, 88), (0, 47, 84, 85), (32, 56, 93, 90), (57, 42, 94, 95)])
_uv = me_001.uv_layers.new(name='UV 贴图')
_uv.uv.foreach_set('vector', [0.6504, 0.6543, 0.6504, 0.6055, 0.7198, 0.6055, 0.7198, 0.6543, 0.6572, 0.5437, 0.6572, 0.4919, 0.7309, 0.4919, 0.7309, 0.5437, 0.6365, 0.7013, 0.6365, 0.6533, 0.7047, 0.6533, 0.7047, 0.7013, 0.6568, 0.7245, 0.6568, 0.6738, 0.7289, 0.6738, 0.7289, 0.7245, 0.5339, 0.2739, 0.6111, 0.2739, 0.6111, 0.7355, 0.5339, 0.7355, 0.3918, 0.3519, 0.3149, 0.3519, 0.3149, 0.275, 0.3918, 0.275, 0.6994, 0.3519, 0.6225, 0.3519, 0.6225, 0.275, 0.6994, 0.275, 0.6225, 0.3519, 0.4687, 0.3519, 0.4687, 0.275, 0.6225, 0.275, 0.367, 0.3588, 0.367, 0.4293, 0.2964, 0.4293, 0.2964, 0.3588, 0.367, 0.4293, 0.367, 0.5705, 0.2964, 0.5705, 0.2964, 0.4293, 0.3683, 0.7245, 0.3683, 0.6738, 0.4404, 0.6738, 0.4404, 0.7245, 0.4404, 0.7245, 0.4404, 0.6738, 0.5846, 0.6738, 0.5846, 0.7245, 0.3622, 0.5437, 0.3622, 0.4919, 0.4359, 0.4919, 0.4359, 0.5437, 0.4359, 0.5437, 0.4359, 0.4919, 0.5834, 0.4919, 0.5834, 0.5437, 0.6494, 0.4293, 0.6494, 0.5705, 0.5788, 0.5705, 0.5788, 0.4293, 0.5788, 0.4293, 0.5788, 0.5705, 0.4376, 0.5705, 0.4376, 0.4293, 0.6494, 0.3588, 0.6494, 0.4293, 0.5788, 0.4293, 0.5788, 0.3588, 0.5788, 0.3588, 0.5788, 0.4293, 0.4376, 0.4293, 0.4376, 0.3588, 0.6225, 0.6596, 0.4687, 0.6596, 0.4687, 0.5826, 0.6225, 0.5826, 0.5852, 0.5453, 0.506, 0.5453, 0.506, 0.4661, 0.5852, 0.4661, 0.6994, 0.6596, 0.6225, 0.6596, 0.6225, 0.5826, 0.6994, 0.5826, 0.6994, 0.5826, 0.6225, 0.5826, 0.6225, 0.4288, 0.6994, 0.4288, 0.3918, 0.6596, 0.3149, 0.6596, 0.3149, 0.5826, 0.3918, 0.5826, 0.3918, 0.5826, 0.3149, 0.5826, 0.3149, 0.4288, 0.3918, 0.4288, 0.6494, 0.6411, 0.6494, 0.7117, 0.5788, 0.7117, 0.5788, 0.6411, 0.5788, 0.6411, 0.5788, 0.7117, 0.4376, 0.7117, 0.4376, 0.6411, 0.3636, 0.7013, 0.3636, 0.6533, 0.4319, 0.6533, 0.4319, 0.7013, 0.4319, 0.7013, 0.4319, 0.6533, 0.5683, 0.6533, 0.5683, 0.7013, 0.3728, 0.6543, 0.3728, 0.6055, 0.4422, 0.6055, 0.4422, 0.6543, 0.4422, 0.6543, 0.4422, 0.6055, 0.581, 0.6055, 0.581, 0.6543, 0.5788, 0.5705, 0.5788, 0.6411, 0.4376, 0.6411, 0.4376, 0.5705, 0.6494, 0.5705, 0.6494, 0.6411, 0.5788, 0.6411, 0.5788, 0.5705, 0.6961, 0.577, 0.6961, 0.6505, 0.3131, 0.6505, 0.3131, 0.577, 0.3683, 0.6738, 0.2962, 0.6738, 0.2962, 0.2981, 0.3683, 0.2981, 0.2962, 0.7245, 0.2962, 0.6738, 0.3683, 0.6738, 0.3683, 0.7245, 0.6961, 0.4299, 0.6961, 0.577, 0.3131, 0.577, 0.3131, 0.4299, 0.367, 0.5705, 0.367, 0.6411, 0.2964, 0.6411, 0.2964, 0.5705, 0.5834, 0.5437, 0.5834, 0.4919, 0.6572, 0.4919, 0.6572, 0.5437, 0.4687, 0.5826, 0.3918, 0.5826, 0.3918, 0.4288, 0.4687, 0.4288, 0.4687, 0.6596, 0.3918, 0.6596, 0.3918, 0.5826, 0.4687, 0.5826, 0.5788, 0.2882, 0.5788, 0.3588, 0.4376, 0.3588, 0.4376, 0.2882, 0.6494, 0.2882, 0.6494, 0.3588, 0.5788, 0.3588, 0.5788, 0.2882, 0.2884, 0.5437, 0.2884, 0.4919, 0.3622, 0.4919, 0.3622, 0.5437, 0.4808, 0.3069, 0.5515, 0.3069, 0.5515, 0.73, 0.4808, 0.73, 0.4687, 0.3519, 0.3918, 0.3519, 0.3918, 0.275, 0.4687, 0.275, 0.5846, 0.7245, 0.5846, 0.6738, 0.6568, 0.6738, 0.6568, 0.7245, 0.4687, 0.4288, 0.3918, 0.4288, 0.3918, 0.3519, 0.4687, 0.3519, 0.4376, 0.2882, 0.4376, 0.3588, 0.367, 0.3588, 0.367, 0.2882, 0.4376, 0.5705, 0.4376, 0.6411, 0.367, 0.6411, 0.367, 0.5705, 0.6961, 0.2828, 0.6961, 0.3563, 0.3131, 0.3563, 0.3131, 0.2828, 0.3033, 0.6543, 0.3033, 0.6055, 0.3728, 0.6055, 0.3728, 0.6543, 0.4376, 0.4293, 0.4376, 0.5705, 0.367, 0.5705, 0.367, 0.4293, 0.4376, 0.3588, 0.4376, 0.4293, 0.367, 0.4293, 0.367, 0.3588, 0.6225, 0.4288, 0.4687, 0.4288, 0.4687, 0.3519, 0.6225, 0.3519, 0.6994, 0.4288, 0.6225, 0.4288, 0.6225, 0.3519, 0.6994, 0.3519, 0.3918, 0.4288, 0.3149, 0.4288, 0.3149, 0.3519, 0.3918, 0.3519, 0.4376, 0.6411, 0.4376, 0.7117, 0.367, 0.7117, 0.367, 0.6411, 0.5683, 0.7013, 0.5683, 0.6533, 0.6365, 0.6533, 0.6365, 0.7013, 0.4834, 0.3038, 0.5498, 0.3038, 0.5498, 0.7012, 0.4834, 0.7012, 0.72, 0.5705, 0.72, 0.6411, 0.6494, 0.6411, 0.6494, 0.5705, 0.2954, 0.7013, 0.2954, 0.6533, 0.3636, 0.6533, 0.3636, 0.7013, 0.519, 0.296, 0.5897, 0.296, 0.5897, 0.719, 0.519, 0.719, 0.72, 0.3588, 0.72, 0.4293, 0.6494, 0.4293, 0.6494, 0.3588, 0.72, 0.4293, 0.72, 0.5705, 0.6494, 0.5705, 0.6494, 0.4293, 0.581, 0.6543, 0.581, 0.6055, 0.6504, 0.6055, 0.6504, 0.6543, 0.4687, 0.7365, 0.3918, 0.7365, 0.3918, 0.6596, 0.4687, 0.6596, 0.7387, 0.7057, 0.6611, 0.7057, 0.6611, 0.3015, 0.7387, 0.3015, 0.3918, 0.7365, 0.3149, 0.7365, 0.3149, 0.6596, 0.3918, 0.6596, 0.6994, 0.7365, 0.6225, 0.7365, 0.6225, 0.6596, 0.6994, 0.6596, 0.6225, 0.7365, 0.4687, 0.7365, 0.4687, 0.6596, 0.6225, 0.6596, 0.4321, 0.5434, 0.4321, 0.4646, 0.5897, 0.4646, 0.5897, 0.5434, 0.3533, 0.5434, 0.3533, 0.4646, 0.4321, 0.4646, 0.4321, 0.5434, 0.6685, 0.5434, 0.6685, 0.4646, 0.7473, 0.4646, 0.7473, 0.5434, 0.5897, 0.5434, 0.5897, 0.4646, 0.6685, 0.4646, 0.6685, 0.5434, 0.2745, 0.5434, 0.2745, 0.4646, 0.3533, 0.4646, 0.3533, 0.5434, 0.6079, 0.7175, 0.5898, 0.7175, 0.5898, 0.6237, 0.6079, 0.6237, 0.6611, 0.7057, 0.5835, 0.7057, 0.5835, 0.3015, 0.6611, 0.3015, 0.4283, 0.7057, 0.3506, 0.7057, 0.3506, 0.3015, 0.4283, 0.3015, 0.6961, 0.3563, 0.6961, 0.4299, 0.3131, 0.4299, 0.3131, 0.3563, 0.3506, 0.7057, 0.273, 0.7057, 0.273, 0.3015, 0.3506, 0.3015, 0.5835, 0.7057, 0.4283, 0.7057, 0.4283, 0.3015, 0.5835, 0.3015, 0.6961, 0.6505, 0.6961, 0.724, 0.3131, 0.724, 0.3131, 0.6505, 0.5547, 0.7341, 0.4661, 0.7341, 0.4661, 0.2726, 0.5547, 0.2726, 0.557, 0.5627, 0.4379, 0.5627, 0.4379, 0.4436, 0.557, 0.4436, 0.5808, 0.362, 0.5808, 0.4285, 0.5143, 0.4285, 0.5143, 0.362, 0.5763, 0.4212, 0.5763, 0.6299, 0.3676, 0.6299, 0.3676, 0.4212, 0.5354, 0.5404, 0.4662, 0.5404, 0.4662, 0.4711, 0.5354, 0.4711, 0.2863, 0.2951, 0.3555, 0.2951, 0.3555, 0.7091, 0.2863, 0.7091, 0.4399, 0.3301, 0.4983, 0.3301, 0.4983, 0.6794, 0.4399, 0.6794, 0.3321, 0.3426, 0.3897, 0.3426, 0.3897, 0.6876, 0.3321, 0.6876, 0.4549, 0.2739, 0.5256, 0.2739, 0.5256, 0.6969, 0.4549, 0.6969, 0.4858, 0.2727, 0.5523, 0.2727, 0.5523, 0.6701, 0.4858, 0.6701, 0.5156, 0.2989, 0.5848, 0.2989, 0.5848, 0.7129, 0.5156, 0.7129, 0.4088, 0.2951, 0.478, 0.2951, 0.478, 0.7091, 0.4088, 0.7091, 0.3847, 0.2952, 0.4554, 0.2952, 0.4554, 0.7183, 0.3847, 0.7183, 0.6381, 0.2989, 0.7073, 0.2989, 0.7073, 0.7129, 0.6381, 0.7129, 0.4527, 0.2757, 0.5191, 0.2757, 0.5191, 0.6731, 0.4527, 0.6731, 0.6384, 0.3426, 0.6961, 0.3426, 0.6961, 0.6876, 0.6384, 0.6876, 0.4546, 0.3321, 0.521, 0.3321, 0.521, 0.7294, 0.4546, 0.7294])
me_001.materials.append(mat_wood_2)
me_001.update()
me_002 = bpy.data.meshes.new('立方体.002')
me_002.from_pydata([(-1.085, -0.1384, -1.847), (-1.085, -0.1384, 1.847), (-1.085, 0.1384, -1.847), (-1.085, 0.1384, 1.847), (1.085, -0.1384, -1.847), (1.085, -0.1384, 1.847), (1.085, 0.1384, -1.847), (1.085, 0.1384, 1.847), (-1.085, -0.1384, -1.847), (-1.085, -0.1384, 1.847), (-1.085, 0.1384, 1.847), (-1.085, 0.1384, -1.847), (1.085, 0.1384, -1.847), (1.085, 0.1384, 1.847), (1.085, -0.1384, 1.847), (1.085, -0.1384, -1.847), (-0.9781, -0.1248, -1.666), (-0.9781, -0.1248, 1.666), (-0.9781, 0.1248, 1.666), (-0.9781, 0.1248, -1.666), (0.9781, 0.1248, -1.666), (0.9781, 0.1248, 1.666), (0.9781, -0.1248, 1.666), (0.9781, -0.1248, -1.666), (-0.9781, -0.1248, -1.666), (-0.9781, -0.1248, 1.666), (-0.9781, 0.1248, 1.666), (-0.9781, 0.1248, -1.666), (0.9781, 0.1248, -1.666), (0.9781, 0.1248, 1.666), (0.9781, -0.1248, 1.666), (0.9781, -0.1248, -1.666), (-0.9781, 0.06484, 1.666), (-0.9781, 0.06484, -1.666), (0.9781, 0.06484, -1.666), (0.9781, 0.06484, 1.666), (-0.9781, -0.06484, -1.666), (-0.9781, -0.06484, 1.666), (0.9781, -0.06484, 1.666), (0.9781, -0.06484, -1.666)], [], [(0, 1, 3, 2), (6, 2, 11, 12), (6, 7, 5, 4), (7, 6, 12, 13), (2, 6, 4, 0), (7, 3, 1, 5), (15, 14, 22, 23), (14, 9, 17, 22), (5, 1, 9, 14), (4, 5, 14, 15), (3, 7, 13, 10), (2, 3, 10, 11), (1, 0, 8, 9), (0, 4, 15, 8), (17, 16, 24, 25), (20, 19, 27, 28), (10, 13, 21, 18), (11, 10, 18, 19), (8, 15, 23, 16), (13, 12, 20, 21), (12, 11, 19, 20), (9, 8, 16, 17), (28, 27, 33, 34), (25, 24, 36, 37), (22, 17, 25, 30), (23, 22, 30, 31), (18, 21, 29, 26), (19, 18, 26, 27), (16, 23, 31, 24), (21, 20, 28, 29), (26, 29, 35, 32), (27, 26, 32, 33), (29, 28, 34, 35), (30, 25, 37, 38), (31, 30, 38, 39), (24, 31, 39, 36)])
_uv = me_002.uv_layers.new(name='UV 贴图')
_uv.uv.foreach_set('vector', [0.2178, 0.1749, 0.7683, 0.1749, 0.7683, 0.7933, 0.2178, 0.7933, 0.375, 0.5, 0.125, 0.5, 0.125, 0.5, 0.375, 0.5, 0.1074, 0.09614, 0.8884, 0.09614, 0.8884, 0.8772, 0.1074, 0.8772, 0.625, 0.5, 0.375, 0.5, 0.375, 0.5, 0.625, 0.5, 0.1074, 0.09614, 0.8884, 0.09614, 0.8884, 0.8772, 0.1074, 0.8772, 0.1184, 0.138, 0.8994, 0.138, 0.8994, 0.919, 0.1184, 0.919, 0.3298, 0.3298, 0.6702, 0.3298, 0.6702, 0.6702, 0.3298, 0.6702, 0.2989, 0.3302, 0.6698, 0.3302, 0.6698, 0.7011, 0.2989, 0.7011, 0.625, 0.75, 0.875, 0.75, 0.875, 0.75, 0.625, 0.75, 0.375, 0.75, 0.625, 0.75, 0.625, 0.75, 0.375, 0.75, 0.875, 0.5, 0.625, 0.5, 0.625, 0.5, 0.875, 0.5, 0.375, 0.25, 0.625, 0.25, 0.625, 0.25, 0.375, 0.25, 0.625, 0.0, 0.375, 0.0, 0.375, 0.0, 0.625, 0.0, 0.125, 0.75, 0.375, 0.75, 0.375, 0.75, 0.125, 0.75, 0.625, 0.0, 0.375, 0.0, 0.375, 0.0, 0.625, 0.0, 0.375, 0.5, 0.125, 0.5, 0.125, 0.5, 0.375, 0.5, 0.7144, 0.3188, 0.309, 0.3188, 0.309, 0.7242, 0.7144, 0.7242, 0.3112, 0.722, 0.7123, 0.722, 0.7123, 0.3209, 0.3112, 0.3209, 0.2867, 0.2867, 0.7133, 0.2867, 0.7133, 0.7133, 0.2867, 0.7133, 0.7409, 0.2923, 0.2825, 0.2923, 0.2825, 0.7507, 0.7409, 0.7507, 0.7206, 0.3126, 0.3028, 0.3126, 0.3028, 0.7304, 0.7206, 0.7304, 0.6789, 0.6906, 0.3641, 0.6906, 0.3641, 0.3758, 0.6789, 0.3758, 0.375, 0.5, 0.125, 0.5, 0.125, 0.5, 0.375, 0.5, 0.625, 0.0, 0.375, 0.0, 0.375, 0.0, 0.625, 0.0, 0.625, 0.75, 0.875, 0.75, 0.875, 0.75, 0.625, 0.75, 0.375, 0.75, 0.625, 0.75, 0.625, 0.75, 0.375, 0.75, 0.875, 0.5, 0.625, 0.5, 0.625, 0.5, 0.875, 0.5, 0.375, 0.25, 0.625, 0.25, 0.625, 0.25, 0.375, 0.25, 0.125, 0.75, 0.375, 0.75, 0.375, 0.75, 0.125, 0.75, 0.625, 0.5, 0.375, 0.5, 0.375, 0.5, 0.625, 0.5, 0.875, 0.5, 0.625, 0.5, 0.625, 0.5, 0.875, 0.5, 0.375, 0.25, 0.625, 0.25, 0.625, 0.25, 0.375, 0.25, 0.625, 0.5, 0.375, 0.5, 0.375, 0.5, 0.625, 0.5, 0.625, 0.75, 0.875, 0.75, 0.875, 0.75, 0.625, 0.75, 0.375, 0.75, 0.625, 0.75, 0.625, 0.75, 0.375, 0.75, 0.125, 0.75, 0.375, 0.75, 0.375, 0.75, 0.125, 0.75])
me_002.materials.append(mat_wood_2)
me_002.update()
me_003 = bpy.data.meshes.new('立方体.003')
me_003.from_pydata([(-1.956, 0.06399, 1.665), (-1.956, 0.06399, -1.667), (-6.557e-07, 0.06399, -1.667), (-6.557e-07, 0.06399, 1.665), (-1.956, -0.06569, -1.667), (-1.956, -0.06569, 1.665), (-6.557e-07, -0.06569, 1.665), (-6.557e-07, -0.06569, -1.667)], [], [(1, 0, 3, 2), (7, 6, 5, 4), (0, 5, 6, 3), (0, 1, 4, 5), (2, 7, 4, 1), (2, 3, 6, 7)])
_uv = me_003.uv_layers.new(name='UV 贴图')
_uv.uv.foreach_set('vector', [0.7761, 0.2239, 0.7761, 0.7761, 0.2239, 0.7761, 0.2239, 0.2239, 0.6986, 0.2982, 0.6986, 0.6984, 0.2983, 0.6984, 0.2983, 0.2982, 0.625, 0.25, 0.625, 1.0, 0.625, 0.75, 0.625, 0.5, 0.625, 0.25, 0.375, 0.25, 0.375, 1.0, 0.625, 1.0, 0.375, 0.5, 0.375, 0.75, 0.375, 1.0, 0.375, 0.25, 0.375, 0.5, 0.625, 0.5, 0.625, 0.75, 0.375, 0.75])
me_003.materials.append(mat_wood_2)
me_003.update()

# ---- objects
ob_bed = bpy.data.objects.new('Bed', me_x)
ob_chair = bpy.data.objects.new('Chair', me_001)
ob_dooroutside = bpy.data.objects.new('DoorOutside', me_002)
ob_doorinside = bpy.data.objects.new('DoorInside', me_003)

# ---- transforms, parenting, visibility, modifiers, constraints
ob_bed.location = (1.431e-06, -0.6136, 0.8)
ob_chair.location = (2.699, -0.89, 0.8)
ob_chair.scale = (0.5094, 0.5094, 0.5094)
ob_dooroutside.location = (0.02281, -0.01826, 1.856)
ob_doorinside.parent = ob_dooroutside
ob_doorinside.matrix_parent_inverse = Matrix(((1.0, -0.0, -0.0, -0.02281), (-0.0, 1.0, 0.0, 0.01826), (-0.0, -0.0, 1.0, -1.856), (-0.0, 0.0, -0.0, 1.0)))
ob_doorinside.location = (1.001, -0.01741, 1.857)

# ---- collection membership
col_collection.objects.link(ob_bed)
col_collection.objects.link(ob_chair)
col_collection.objects.link(ob_dooroutside)
col_collection.objects.link(ob_doorinside)

# ---- scene / render settings (as saved in the file)
scene.frame_start = 1; scene.frame_end = 250; scene.frame_set(1)
scene.render.engine = 'BLENDER_EEVEE_NEXT'
scene.cycles.sampling_pattern = 'TABULATED_SOBOL'
scene.view_settings.view_transform = 'Filmic'
bpy.context.view_layer.update()

# ---- added for rendering (the .blend has no active camera and no usable light): camera, sun
cam_auto = bpy.data.cameras.new('AutoCamera')
cam_auto.lens = 50.0
cam_auto.sensor_width = 36.0
cam_auto.clip_end = 1000.0
ob_auto_camera = bpy.data.objects.new('AutoCamera', cam_auto)
scene.collection.objects.link(ob_auto_camera)
ob_auto_camera.location = (7.77908, -8.03495, 7.09188)
ob_auto_camera.rotation_euler = (1.09748, -7.21219e-08, 0.694738)
scene.camera = ob_auto_camera
light_auto_sun = bpy.data.lights.new('AutoSun', 'SUN')
light_auto_sun.energy = 3.0
light_auto_sun.angle = 0.0523599
ob_auto_sun = bpy.data.objects.new('AutoSun', light_auto_sun)
scene.collection.objects.link(ob_auto_sun)
ob_auto_sun.rotation_euler = (0.872665, 0.174533, 0.523599)
bpy.context.view_layer.update()
